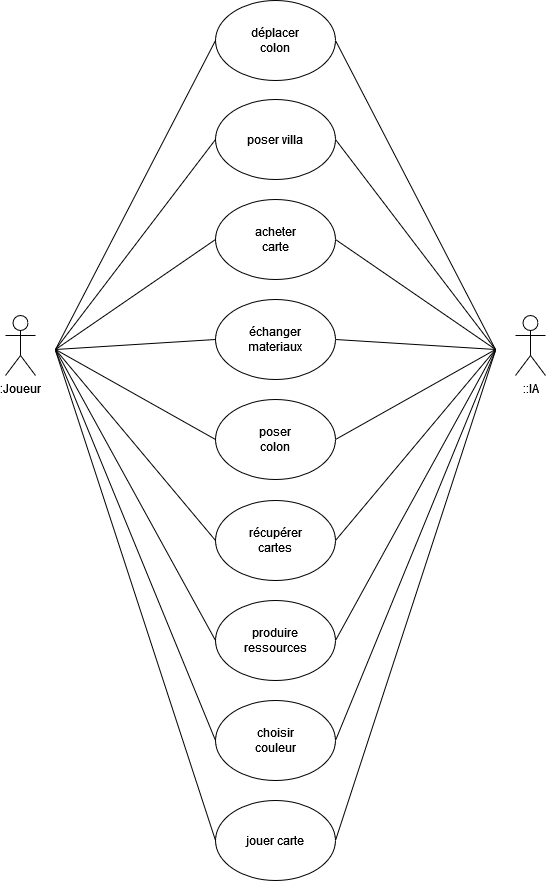

The diagram above was exported from draw.io. Its source (the exported page's mxGraphModel, read from the mxfile embedded in the PNG):
<mxGraphModel dx="922" dy="482" grid="1" gridSize="10" guides="1" tooltips="1" connect="1" arrows="1" fold="1" page="1" pageScale="1" pageWidth="827" pageHeight="1169" math="0" shadow="0">
  <root>
    <mxCell id="0" />
    <mxCell id="1" parent="0" />
    <mxCell id="AT2BWId2AXHwKj_WktfI-1" value="" style="ellipse;whiteSpace=wrap;html=1;" parent="1" vertex="1">
      <mxGeometry x="330" y="119" width="120" height="80" as="geometry" />
    </mxCell>
    <mxCell id="AT2BWId2AXHwKj_WktfI-2" value="" style="ellipse;whiteSpace=wrap;html=1;" parent="1" vertex="1">
      <mxGeometry x="330" y="319" width="120" height="80" as="geometry" />
    </mxCell>
    <mxCell id="AT2BWId2AXHwKj_WktfI-3" value="" style="ellipse;whiteSpace=wrap;html=1;" parent="1" vertex="1">
      <mxGeometry x="330" y="20" width="120" height="80" as="geometry" />
    </mxCell>
    <mxCell id="AT2BWId2AXHwKj_WktfI-5" value="" style="ellipse;whiteSpace=wrap;html=1;" parent="1" vertex="1">
      <mxGeometry x="330" y="219" width="120" height="80" as="geometry" />
    </mxCell>
    <mxCell id="AT2BWId2AXHwKj_WktfI-6" value="" style="ellipse;whiteSpace=wrap;html=1;" parent="1" vertex="1">
      <mxGeometry x="330" y="419" width="120" height="80" as="geometry" />
    </mxCell>
    <mxCell id="AT2BWId2AXHwKj_WktfI-7" value=":Joueur" style="shape=umlActor;verticalLabelPosition=bottom;verticalAlign=top;html=1;outlineConnect=0;" parent="1" vertex="1">
      <mxGeometry x="120" y="335" width="30" height="60" as="geometry" />
    </mxCell>
    <mxCell id="AT2BWId2AXHwKj_WktfI-8" value="déplacer colon" style="text;html=1;strokeColor=none;fillColor=none;align=center;verticalAlign=middle;whiteSpace=wrap;rounded=0;" parent="1" vertex="1">
      <mxGeometry x="360" y="45" width="60" height="30" as="geometry" />
    </mxCell>
    <mxCell id="AT2BWId2AXHwKj_WktfI-10" value="poser villa" style="text;html=1;strokeColor=none;fillColor=none;align=center;verticalAlign=middle;whiteSpace=wrap;rounded=0;" parent="1" vertex="1">
      <mxGeometry x="360" y="144" width="60" height="30" as="geometry" />
    </mxCell>
    <mxCell id="AT2BWId2AXHwKj_WktfI-11" value="acheter carte" style="text;html=1;strokeColor=none;fillColor=none;align=center;verticalAlign=middle;whiteSpace=wrap;rounded=0;" parent="1" vertex="1">
      <mxGeometry x="360" y="244" width="60" height="30" as="geometry" />
    </mxCell>
    <mxCell id="AT2BWId2AXHwKj_WktfI-12" value="échanger materiaux" style="text;html=1;strokeColor=none;fillColor=none;align=center;verticalAlign=middle;whiteSpace=wrap;rounded=0;" parent="1" vertex="1">
      <mxGeometry x="360" y="344" width="60" height="30" as="geometry" />
    </mxCell>
    <mxCell id="AT2BWId2AXHwKj_WktfI-13" value="poser colon" style="text;html=1;strokeColor=none;fillColor=none;align=center;verticalAlign=middle;whiteSpace=wrap;rounded=0;" parent="1" vertex="1">
      <mxGeometry x="360" y="444" width="60" height="30" as="geometry" />
    </mxCell>
    <mxCell id="AT2BWId2AXHwKj_WktfI-19" value="" style="ellipse;whiteSpace=wrap;html=1;" parent="1" vertex="1">
      <mxGeometry x="330" y="520" width="120" height="80" as="geometry" />
    </mxCell>
    <mxCell id="AT2BWId2AXHwKj_WktfI-20" value="r&lt;span&gt;écupérer&lt;/span&gt;&lt;span&gt; &lt;/span&gt;cartes" style="text;html=1;strokeColor=none;fillColor=none;align=center;verticalAlign=middle;whiteSpace=wrap;rounded=0;" parent="1" vertex="1">
      <mxGeometry x="360" y="545" width="60" height="30" as="geometry" />
    </mxCell>
    <mxCell id="AT2BWId2AXHwKj_WktfI-21" value="" style="ellipse;whiteSpace=wrap;html=1;" parent="1" vertex="1">
      <mxGeometry x="330" y="620" width="120" height="80" as="geometry" />
    </mxCell>
    <mxCell id="AT2BWId2AXHwKj_WktfI-22" value="produire ressources" style="text;html=1;strokeColor=none;fillColor=none;align=center;verticalAlign=middle;whiteSpace=wrap;rounded=0;" parent="1" vertex="1">
      <mxGeometry x="360" y="645" width="60" height="30" as="geometry" />
    </mxCell>
    <mxCell id="AT2BWId2AXHwKj_WktfI-28" value="" style="ellipse;whiteSpace=wrap;html=1;" parent="1" vertex="1">
      <mxGeometry x="330" y="720" width="120" height="80" as="geometry" />
    </mxCell>
    <mxCell id="AT2BWId2AXHwKj_WktfI-29" value="choisir couleur" style="text;html=1;strokeColor=none;fillColor=none;align=center;verticalAlign=middle;whiteSpace=wrap;rounded=0;" parent="1" vertex="1">
      <mxGeometry x="360" y="745" width="60" height="30" as="geometry" />
    </mxCell>
    <mxCell id="AT2BWId2AXHwKj_WktfI-30" value="" style="endArrow=none;html=1;rounded=0;entryX=0;entryY=0.5;entryDx=0;entryDy=0;" parent="1" target="AT2BWId2AXHwKj_WktfI-28" edge="1">
      <mxGeometry width="50" height="50" relative="1" as="geometry">
        <mxPoint x="170" y="370" as="sourcePoint" />
        <mxPoint x="440" y="300" as="targetPoint" />
      </mxGeometry>
    </mxCell>
    <mxCell id="AT2BWId2AXHwKj_WktfI-32" value="" style="endArrow=none;html=1;rounded=0;entryX=0;entryY=0.5;entryDx=0;entryDy=0;exitX=1;exitY=0.5;exitDx=0;exitDy=0;" parent="1" target="AT2BWId2AXHwKj_WktfI-3" edge="1">
      <mxGeometry width="50" height="50" relative="1" as="geometry">
        <mxPoint x="170" y="369" as="sourcePoint" />
        <mxPoint x="314" y="290" as="targetPoint" />
      </mxGeometry>
    </mxCell>
    <mxCell id="AT2BWId2AXHwKj_WktfI-33" value="" style="endArrow=none;html=1;rounded=0;entryX=0;entryY=0.5;entryDx=0;entryDy=0;exitX=1;exitY=0.5;exitDx=0;exitDy=0;" parent="1" target="AT2BWId2AXHwKj_WktfI-1" edge="1">
      <mxGeometry width="50" height="50" relative="1" as="geometry">
        <mxPoint x="170" y="369" as="sourcePoint" />
        <mxPoint x="560" y="70" as="targetPoint" />
      </mxGeometry>
    </mxCell>
    <mxCell id="AT2BWId2AXHwKj_WktfI-34" value="" style="endArrow=none;html=1;rounded=0;entryX=0;entryY=0.5;entryDx=0;entryDy=0;exitX=1;exitY=0.5;exitDx=0;exitDy=0;" parent="1" target="AT2BWId2AXHwKj_WktfI-5" edge="1">
      <mxGeometry width="50" height="50" relative="1" as="geometry">
        <mxPoint x="170" y="369" as="sourcePoint" />
        <mxPoint x="560" y="165" as="targetPoint" />
      </mxGeometry>
    </mxCell>
    <mxCell id="AT2BWId2AXHwKj_WktfI-35" value="" style="endArrow=none;html=1;rounded=0;entryX=0;entryY=0.5;entryDx=0;entryDy=0;exitX=1;exitY=0.5;exitDx=0;exitDy=0;" parent="1" target="AT2BWId2AXHwKj_WktfI-2" edge="1">
      <mxGeometry width="50" height="50" relative="1" as="geometry">
        <mxPoint x="170" y="369" as="sourcePoint" />
        <mxPoint x="570" y="175" as="targetPoint" />
      </mxGeometry>
    </mxCell>
    <mxCell id="AT2BWId2AXHwKj_WktfI-36" value="" style="endArrow=none;html=1;rounded=0;entryX=0;entryY=0.5;entryDx=0;entryDy=0;exitX=1;exitY=0.5;exitDx=0;exitDy=0;" parent="1" target="AT2BWId2AXHwKj_WktfI-6" edge="1">
      <mxGeometry width="50" height="50" relative="1" as="geometry">
        <mxPoint x="170" y="369" as="sourcePoint" />
        <mxPoint x="560" y="379" as="targetPoint" />
      </mxGeometry>
    </mxCell>
    <mxCell id="AT2BWId2AXHwKj_WktfI-39" value="" style="endArrow=none;html=1;rounded=0;entryX=0;entryY=0.5;entryDx=0;entryDy=0;exitX=1;exitY=0.5;exitDx=0;exitDy=0;" parent="1" target="AT2BWId2AXHwKj_WktfI-19" edge="1">
      <mxGeometry width="50" height="50" relative="1" as="geometry">
        <mxPoint x="170" y="369" as="sourcePoint" />
        <mxPoint x="570" y="589" as="targetPoint" />
      </mxGeometry>
    </mxCell>
    <mxCell id="AT2BWId2AXHwKj_WktfI-40" value="" style="endArrow=none;html=1;rounded=0;entryX=0;entryY=0.5;entryDx=0;entryDy=0;exitX=1;exitY=0.5;exitDx=0;exitDy=0;" parent="1" target="AT2BWId2AXHwKj_WktfI-21" edge="1">
      <mxGeometry width="50" height="50" relative="1" as="geometry">
        <mxPoint x="170" y="369" as="sourcePoint" />
        <mxPoint x="560" y="679" as="targetPoint" />
      </mxGeometry>
    </mxCell>
    <mxCell id="AT2BWId2AXHwKj_WktfI-50" value="" style="ellipse;whiteSpace=wrap;html=1;" parent="1" vertex="1">
      <mxGeometry x="330" y="820" width="120" height="80" as="geometry" />
    </mxCell>
    <mxCell id="AT2BWId2AXHwKj_WktfI-49" value="jouer carte" style="text;html=1;strokeColor=none;fillColor=none;align=center;verticalAlign=middle;whiteSpace=wrap;rounded=0;" parent="1" vertex="1">
      <mxGeometry x="360" y="845" width="60" height="30" as="geometry" />
    </mxCell>
    <mxCell id="AT2BWId2AXHwKj_WktfI-51" value="" style="endArrow=none;html=1;rounded=0;entryX=0;entryY=0.5;entryDx=0;entryDy=0;" parent="1" target="AT2BWId2AXHwKj_WktfI-50" edge="1">
      <mxGeometry width="50" height="50" relative="1" as="geometry">
        <mxPoint x="170" y="370" as="sourcePoint" />
        <mxPoint x="560" y="780" as="targetPoint" />
      </mxGeometry>
    </mxCell>
    <mxCell id="AT2BWId2AXHwKj_WktfI-52" value="::IA" style="shape=umlActor;verticalLabelPosition=bottom;verticalAlign=top;html=1;outlineConnect=0;" parent="1" vertex="1">
      <mxGeometry x="630" y="335" width="30" height="60" as="geometry" />
    </mxCell>
    <mxCell id="AT2BWId2AXHwKj_WktfI-53" value="" style="endArrow=none;html=1;rounded=0;entryX=0;entryY=0.5;entryDx=0;entryDy=0;" parent="1" edge="1">
      <mxGeometry width="50" height="50" relative="1" as="geometry">
        <mxPoint x="610" y="370" as="sourcePoint" />
        <mxPoint x="450" y="760" as="targetPoint" />
      </mxGeometry>
    </mxCell>
    <mxCell id="AT2BWId2AXHwKj_WktfI-54" value="" style="endArrow=none;html=1;rounded=0;entryX=0;entryY=0.5;entryDx=0;entryDy=0;exitX=1;exitY=0.5;exitDx=0;exitDy=0;" parent="1" edge="1">
      <mxGeometry width="50" height="50" relative="1" as="geometry">
        <mxPoint x="610" y="369" as="sourcePoint" />
        <mxPoint x="450" y="60" as="targetPoint" />
      </mxGeometry>
    </mxCell>
    <mxCell id="AT2BWId2AXHwKj_WktfI-55" value="" style="endArrow=none;html=1;rounded=0;entryX=0;entryY=0.5;entryDx=0;entryDy=0;exitX=1;exitY=0.5;exitDx=0;exitDy=0;" parent="1" edge="1">
      <mxGeometry width="50" height="50" relative="1" as="geometry">
        <mxPoint x="610" y="369" as="sourcePoint" />
        <mxPoint x="450" y="159" as="targetPoint" />
      </mxGeometry>
    </mxCell>
    <mxCell id="AT2BWId2AXHwKj_WktfI-56" value="" style="endArrow=none;html=1;rounded=0;entryX=0;entryY=0.5;entryDx=0;entryDy=0;exitX=1;exitY=0.5;exitDx=0;exitDy=0;" parent="1" edge="1">
      <mxGeometry width="50" height="50" relative="1" as="geometry">
        <mxPoint x="610" y="369" as="sourcePoint" />
        <mxPoint x="450" y="259" as="targetPoint" />
      </mxGeometry>
    </mxCell>
    <mxCell id="AT2BWId2AXHwKj_WktfI-57" value="" style="endArrow=none;html=1;rounded=0;entryX=0;entryY=0.5;entryDx=0;entryDy=0;exitX=1;exitY=0.5;exitDx=0;exitDy=0;" parent="1" edge="1">
      <mxGeometry width="50" height="50" relative="1" as="geometry">
        <mxPoint x="610" y="369" as="sourcePoint" />
        <mxPoint x="450" y="359" as="targetPoint" />
      </mxGeometry>
    </mxCell>
    <mxCell id="AT2BWId2AXHwKj_WktfI-58" value="" style="endArrow=none;html=1;rounded=0;entryX=0;entryY=0.5;entryDx=0;entryDy=0;exitX=1;exitY=0.5;exitDx=0;exitDy=0;" parent="1" edge="1">
      <mxGeometry width="50" height="50" relative="1" as="geometry">
        <mxPoint x="610" y="369" as="sourcePoint" />
        <mxPoint x="450" y="459" as="targetPoint" />
      </mxGeometry>
    </mxCell>
    <mxCell id="AT2BWId2AXHwKj_WktfI-59" value="" style="endArrow=none;html=1;rounded=0;entryX=0;entryY=0.5;entryDx=0;entryDy=0;exitX=1;exitY=0.5;exitDx=0;exitDy=0;" parent="1" edge="1">
      <mxGeometry width="50" height="50" relative="1" as="geometry">
        <mxPoint x="610" y="369" as="sourcePoint" />
        <mxPoint x="450" y="560" as="targetPoint" />
      </mxGeometry>
    </mxCell>
    <mxCell id="AT2BWId2AXHwKj_WktfI-60" value="" style="endArrow=none;html=1;rounded=0;entryX=0;entryY=0.5;entryDx=0;entryDy=0;exitX=1;exitY=0.5;exitDx=0;exitDy=0;" parent="1" edge="1">
      <mxGeometry width="50" height="50" relative="1" as="geometry">
        <mxPoint x="610" y="369" as="sourcePoint" />
        <mxPoint x="450" y="660" as="targetPoint" />
      </mxGeometry>
    </mxCell>
    <mxCell id="AT2BWId2AXHwKj_WktfI-61" value="" style="endArrow=none;html=1;rounded=0;entryX=0;entryY=0.5;entryDx=0;entryDy=0;" parent="1" edge="1">
      <mxGeometry width="50" height="50" relative="1" as="geometry">
        <mxPoint x="610" y="370" as="sourcePoint" />
        <mxPoint x="450" y="860" as="targetPoint" />
      </mxGeometry>
    </mxCell>
  </root>
</mxGraphModel>